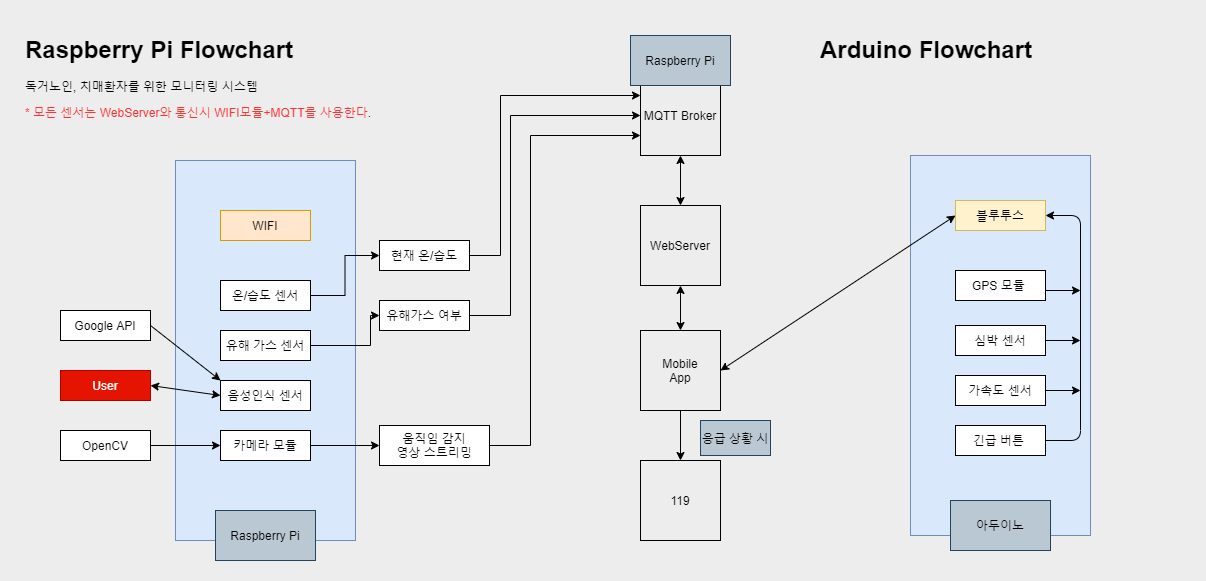

The diagram above was exported from draw.io. Its source (the exported page's mxGraphModel, read from the mxfile embedded in the PNG):
<mxGraphModel dx="1422" dy="762" grid="1" gridSize="10" guides="1" tooltips="1" connect="1" arrows="1" fold="1" page="1" pageScale="1" pageWidth="400" pageHeight="300" background="#EDEDED" math="0" shadow="0">
  <root>
    <mxCell id="0" />
    <mxCell id="1" parent="0" />
    <mxCell id="9gDE5F5-D1TeGCLQh4nk-13" value="" style="rounded=0;whiteSpace=wrap;html=1;fillColor=#dae8fc;strokeColor=#6c8ebf;" parent="1" vertex="1">
      <mxGeometry x="175" y="150" width="180" height="380" as="geometry" />
    </mxCell>
    <mxCell id="9gDE5F5-D1TeGCLQh4nk-10" value="User" style="rounded=0;whiteSpace=wrap;html=1;fillColor=#e51400;strokeColor=#B20000;fontColor=#ffffff;" parent="1" vertex="1">
      <mxGeometry x="60" y="360" width="90" height="30" as="geometry" />
    </mxCell>
    <mxCell id="9gDE5F5-D1TeGCLQh4nk-62" style="edgeStyle=orthogonalEdgeStyle;rounded=0;orthogonalLoop=1;jettySize=auto;html=1;exitX=1;exitY=0.5;exitDx=0;exitDy=0;entryX=0;entryY=0.5;entryDx=0;entryDy=0;" parent="1" source="9gDE5F5-D1TeGCLQh4nk-11" target="9gDE5F5-D1TeGCLQh4nk-17" edge="1">
      <mxGeometry relative="1" as="geometry" />
    </mxCell>
    <mxCell id="9gDE5F5-D1TeGCLQh4nk-11" value="OpenCV" style="rounded=0;whiteSpace=wrap;html=1;" parent="1" vertex="1">
      <mxGeometry x="60" y="420" width="90" height="30" as="geometry" />
    </mxCell>
    <mxCell id="9gDE5F5-D1TeGCLQh4nk-12" value="Google API" style="rounded=0;whiteSpace=wrap;html=1;" parent="1" vertex="1">
      <mxGeometry x="60" y="300" width="90" height="30" as="geometry" />
    </mxCell>
    <mxCell id="9gDE5F5-D1TeGCLQh4nk-35" style="edgeStyle=orthogonalEdgeStyle;rounded=0;orthogonalLoop=1;jettySize=auto;html=1;exitX=1;exitY=0.5;exitDx=0;exitDy=0;entryX=0;entryY=0.5;entryDx=0;entryDy=0;" parent="1" source="9gDE5F5-D1TeGCLQh4nk-14" target="9gDE5F5-D1TeGCLQh4nk-34" edge="1">
      <mxGeometry relative="1" as="geometry" />
    </mxCell>
    <mxCell id="9gDE5F5-D1TeGCLQh4nk-14" value="온/습도 센서" style="rounded=0;whiteSpace=wrap;html=1;" parent="1" vertex="1">
      <mxGeometry x="220" y="270" width="90" height="30" as="geometry" />
    </mxCell>
    <mxCell id="9gDE5F5-D1TeGCLQh4nk-39" style="edgeStyle=orthogonalEdgeStyle;rounded=0;orthogonalLoop=1;jettySize=auto;html=1;exitX=1;exitY=0.5;exitDx=0;exitDy=0;entryX=0;entryY=0.5;entryDx=0;entryDy=0;" parent="1" source="9gDE5F5-D1TeGCLQh4nk-15" target="9gDE5F5-D1TeGCLQh4nk-36" edge="1">
      <mxGeometry relative="1" as="geometry">
        <Array as="points">
          <mxPoint x="370" y="335" />
          <mxPoint x="370" y="305" />
        </Array>
      </mxGeometry>
    </mxCell>
    <mxCell id="9gDE5F5-D1TeGCLQh4nk-15" value="유해 가스 센서" style="rounded=0;whiteSpace=wrap;html=1;" parent="1" vertex="1">
      <mxGeometry x="220" y="320" width="90" height="30" as="geometry" />
    </mxCell>
    <mxCell id="9gDE5F5-D1TeGCLQh4nk-16" value="음성인식 센서" style="rounded=0;whiteSpace=wrap;html=1;" parent="1" vertex="1">
      <mxGeometry x="220" y="370" width="90" height="30" as="geometry" />
    </mxCell>
    <mxCell id="9gDE5F5-D1TeGCLQh4nk-47" style="edgeStyle=orthogonalEdgeStyle;rounded=0;orthogonalLoop=1;jettySize=auto;html=1;exitX=1;exitY=0.5;exitDx=0;exitDy=0;entryX=0;entryY=0.5;entryDx=0;entryDy=0;" parent="1" source="9gDE5F5-D1TeGCLQh4nk-17" target="9gDE5F5-D1TeGCLQh4nk-46" edge="1">
      <mxGeometry relative="1" as="geometry" />
    </mxCell>
    <mxCell id="9gDE5F5-D1TeGCLQh4nk-17" value="카메라 모듈" style="rounded=0;whiteSpace=wrap;html=1;" parent="1" vertex="1">
      <mxGeometry x="220" y="420" width="90" height="30" as="geometry" />
    </mxCell>
    <mxCell id="9gDE5F5-D1TeGCLQh4nk-18" value="WebServer" style="whiteSpace=wrap;html=1;aspect=fixed;fillColor=none;" parent="1" vertex="1">
      <mxGeometry x="640" y="195" width="80" height="80" as="geometry" />
    </mxCell>
    <mxCell id="9gDE5F5-D1TeGCLQh4nk-22" value="" style="endArrow=classic;startArrow=classic;html=1;exitX=1;exitY=0.5;exitDx=0;exitDy=0;entryX=0;entryY=0.5;entryDx=0;entryDy=0;" parent="1" source="9gDE5F5-D1TeGCLQh4nk-10" target="9gDE5F5-D1TeGCLQh4nk-16" edge="1">
      <mxGeometry width="50" height="50" relative="1" as="geometry">
        <mxPoint x="400" y="410" as="sourcePoint" />
        <mxPoint x="450" y="360" as="targetPoint" />
      </mxGeometry>
    </mxCell>
    <mxCell id="9gDE5F5-D1TeGCLQh4nk-29" value="Mobile&lt;br&gt;App" style="whiteSpace=wrap;html=1;aspect=fixed;fillColor=none;" parent="1" vertex="1">
      <mxGeometry x="640" y="320" width="80" height="80" as="geometry" />
    </mxCell>
    <mxCell id="9gDE5F5-D1TeGCLQh4nk-57" style="edgeStyle=orthogonalEdgeStyle;rounded=0;orthogonalLoop=1;jettySize=auto;html=1;exitX=1;exitY=0.5;exitDx=0;exitDy=0;entryX=0;entryY=0.25;entryDx=0;entryDy=0;" parent="1" source="9gDE5F5-D1TeGCLQh4nk-34" target="ShavYBEDRgYpzl5Gd_Ko-3" edge="1">
      <mxGeometry relative="1" as="geometry">
        <mxPoint x="510" y="190" as="targetPoint" />
        <Array as="points">
          <mxPoint x="500" y="245" />
          <mxPoint x="500" y="85" />
        </Array>
      </mxGeometry>
    </mxCell>
    <mxCell id="9gDE5F5-D1TeGCLQh4nk-34" value="현재 온/습도" style="rounded=0;whiteSpace=wrap;html=1;" parent="1" vertex="1">
      <mxGeometry x="379" y="230" width="90" height="30" as="geometry" />
    </mxCell>
    <mxCell id="9gDE5F5-D1TeGCLQh4nk-55" style="edgeStyle=orthogonalEdgeStyle;rounded=0;orthogonalLoop=1;jettySize=auto;html=1;exitX=1;exitY=0.5;exitDx=0;exitDy=0;entryX=0;entryY=0.5;entryDx=0;entryDy=0;" parent="1" source="9gDE5F5-D1TeGCLQh4nk-36" target="ShavYBEDRgYpzl5Gd_Ko-3" edge="1">
      <mxGeometry relative="1" as="geometry">
        <mxPoint x="520" y="130" as="targetPoint" />
        <Array as="points">
          <mxPoint x="510" y="305" />
          <mxPoint x="510" y="105" />
        </Array>
      </mxGeometry>
    </mxCell>
    <mxCell id="9gDE5F5-D1TeGCLQh4nk-36" value="유해가스 여부" style="rounded=0;whiteSpace=wrap;html=1;" parent="1" vertex="1">
      <mxGeometry x="379" y="290" width="90" height="30" as="geometry" />
    </mxCell>
    <mxCell id="9gDE5F5-D1TeGCLQh4nk-41" value="119" style="whiteSpace=wrap;html=1;aspect=fixed;fillColor=none;" parent="1" vertex="1">
      <mxGeometry x="640" y="450" width="80" height="80" as="geometry" />
    </mxCell>
    <mxCell id="9gDE5F5-D1TeGCLQh4nk-63" style="edgeStyle=orthogonalEdgeStyle;rounded=0;orthogonalLoop=1;jettySize=auto;html=1;exitX=1;exitY=0.5;exitDx=0;exitDy=0;entryX=0;entryY=0.75;entryDx=0;entryDy=0;" parent="1" source="9gDE5F5-D1TeGCLQh4nk-46" target="ShavYBEDRgYpzl5Gd_Ko-3" edge="1">
      <mxGeometry relative="1" as="geometry">
        <Array as="points">
          <mxPoint x="530" y="435" />
          <mxPoint x="530" y="125" />
        </Array>
      </mxGeometry>
    </mxCell>
    <mxCell id="9gDE5F5-D1TeGCLQh4nk-46" value="움직임 감지&lt;br&gt;영상 스트리밍" style="rounded=0;whiteSpace=wrap;html=1;" parent="1" vertex="1">
      <mxGeometry x="379" y="415" width="110" height="40" as="geometry" />
    </mxCell>
    <mxCell id="9gDE5F5-D1TeGCLQh4nk-48" value="&lt;h1&gt;Raspberry Pi Flowchart&lt;/h1&gt;&lt;p&gt;독거노인, 치매환자를 위한 모니터링 시스템&lt;/p&gt;&lt;p&gt;&lt;font color=&quot;#ff3333&quot;&gt;* 모든 센서는 WebServer와 통신시 WIFI모듈+MQTT를 사용한다&lt;/font&gt;.&lt;/p&gt;" style="text;html=1;strokeColor=none;fillColor=none;spacing=5;spacingTop=-20;whiteSpace=wrap;overflow=hidden;rounded=0;" parent="1" vertex="1">
      <mxGeometry x="20" y="20" width="370" height="120" as="geometry" />
    </mxCell>
    <mxCell id="9gDE5F5-D1TeGCLQh4nk-50" value="WIFI" style="rounded=0;whiteSpace=wrap;html=1;fillColor=#ffe6cc;strokeColor=#d79b00;" parent="1" vertex="1">
      <mxGeometry x="220" y="200" width="90" height="30" as="geometry" />
    </mxCell>
    <mxCell id="fpLQXwZbgRCMSwP4qM9a-4" value="" style="endArrow=classic;html=1;exitX=1;exitY=0.5;exitDx=0;exitDy=0;entryX=0;entryY=0;entryDx=0;entryDy=0;" parent="1" source="9gDE5F5-D1TeGCLQh4nk-12" target="9gDE5F5-D1TeGCLQh4nk-16" edge="1">
      <mxGeometry width="50" height="50" relative="1" as="geometry">
        <mxPoint x="360" y="320" as="sourcePoint" />
        <mxPoint x="410" y="270" as="targetPoint" />
      </mxGeometry>
    </mxCell>
    <mxCell id="fpLQXwZbgRCMSwP4qM9a-14" value="Raspberry Pi" style="text;html=1;strokeColor=#23445d;fillColor=#bac8d3;align=center;verticalAlign=middle;whiteSpace=wrap;rounded=0;" parent="1" vertex="1">
      <mxGeometry x="215" y="500" width="100" height="50" as="geometry" />
    </mxCell>
    <mxCell id="ShavYBEDRgYpzl5Gd_Ko-1" value="" style="rounded=0;whiteSpace=wrap;html=1;fillColor=#dae8fc;strokeColor=#6c8ebf;" vertex="1" parent="1">
      <mxGeometry x="910" y="145" width="180" height="380" as="geometry" />
    </mxCell>
    <mxCell id="ShavYBEDRgYpzl5Gd_Ko-2" value="아두이노" style="text;html=1;strokeColor=#23445d;fillColor=#bac8d3;align=center;verticalAlign=middle;whiteSpace=wrap;rounded=0;" vertex="1" parent="1">
      <mxGeometry x="950" y="490" width="100" height="50" as="geometry" />
    </mxCell>
    <mxCell id="ShavYBEDRgYpzl5Gd_Ko-3" value="MQTT Broker" style="whiteSpace=wrap;html=1;aspect=fixed;fillColor=none;" vertex="1" parent="1">
      <mxGeometry x="640" y="65" width="80" height="80" as="geometry" />
    </mxCell>
    <mxCell id="ShavYBEDRgYpzl5Gd_Ko-7" value="Raspberry Pi" style="text;html=1;strokeColor=#23445d;fillColor=#bac8d3;align=center;verticalAlign=middle;whiteSpace=wrap;rounded=0;" vertex="1" parent="1">
      <mxGeometry x="630" y="25" width="100" height="50" as="geometry" />
    </mxCell>
    <mxCell id="ShavYBEDRgYpzl5Gd_Ko-8" value="" style="endArrow=classic;startArrow=classic;html=1;exitX=0.5;exitY=0;exitDx=0;exitDy=0;entryX=0.5;entryY=1;entryDx=0;entryDy=0;" edge="1" parent="1" source="9gDE5F5-D1TeGCLQh4nk-18" target="ShavYBEDRgYpzl5Gd_Ko-3">
      <mxGeometry width="50" height="50" relative="1" as="geometry">
        <mxPoint x="640" y="195" as="sourcePoint" />
        <mxPoint x="690" y="145" as="targetPoint" />
      </mxGeometry>
    </mxCell>
    <mxCell id="ShavYBEDRgYpzl5Gd_Ko-9" value="" style="endArrow=classic;startArrow=classic;html=1;entryX=0.5;entryY=1;entryDx=0;entryDy=0;exitX=0.5;exitY=0;exitDx=0;exitDy=0;" edge="1" parent="1" source="9gDE5F5-D1TeGCLQh4nk-29" target="9gDE5F5-D1TeGCLQh4nk-18">
      <mxGeometry width="50" height="50" relative="1" as="geometry">
        <mxPoint x="590" y="320" as="sourcePoint" />
        <mxPoint x="640" y="270" as="targetPoint" />
      </mxGeometry>
    </mxCell>
    <mxCell id="ShavYBEDRgYpzl5Gd_Ko-10" value="" style="endArrow=classic;html=1;entryX=0.5;entryY=0;entryDx=0;entryDy=0;exitX=0.5;exitY=1;exitDx=0;exitDy=0;" edge="1" parent="1" source="9gDE5F5-D1TeGCLQh4nk-29" target="9gDE5F5-D1TeGCLQh4nk-41">
      <mxGeometry width="50" height="50" relative="1" as="geometry">
        <mxPoint x="590" y="320" as="sourcePoint" />
        <mxPoint x="640" y="270" as="targetPoint" />
      </mxGeometry>
    </mxCell>
    <mxCell id="ShavYBEDRgYpzl5Gd_Ko-11" value="응급 상황 시" style="text;html=1;strokeColor=#23445d;fillColor=#bac8d3;align=center;verticalAlign=middle;whiteSpace=wrap;rounded=0;" vertex="1" parent="1">
      <mxGeometry x="700" y="410" width="70" height="35" as="geometry" />
    </mxCell>
    <mxCell id="9gDE5F5-D1TeGCLQh4nk-58" value="블루투스" style="rounded=0;whiteSpace=wrap;html=1;fillColor=#fff2cc;strokeColor=#d6b656;" parent="1" vertex="1">
      <mxGeometry x="955" y="190" width="90" height="30" as="geometry" />
    </mxCell>
    <mxCell id="ShavYBEDRgYpzl5Gd_Ko-12" value="" style="endArrow=classic;startArrow=classic;html=1;exitX=1;exitY=0.5;exitDx=0;exitDy=0;entryX=0;entryY=0.5;entryDx=0;entryDy=0;" edge="1" parent="1" source="9gDE5F5-D1TeGCLQh4nk-29" target="9gDE5F5-D1TeGCLQh4nk-58">
      <mxGeometry width="50" height="50" relative="1" as="geometry">
        <mxPoint x="905" y="250" as="sourcePoint" />
        <mxPoint x="955" y="200" as="targetPoint" />
      </mxGeometry>
    </mxCell>
    <mxCell id="ShavYBEDRgYpzl5Gd_Ko-13" value="&lt;h1&gt;Arduino Flowchart&lt;/h1&gt;&lt;p&gt;&lt;br&gt;&lt;/p&gt;" style="text;html=1;strokeColor=none;fillColor=none;spacing=5;spacingTop=-20;whiteSpace=wrap;overflow=hidden;rounded=0;" vertex="1" parent="1">
      <mxGeometry x="815" y="20" width="370" height="120" as="geometry" />
    </mxCell>
    <mxCell id="ShavYBEDRgYpzl5Gd_Ko-14" value="GPS 모듈&amp;nbsp;" style="rounded=0;whiteSpace=wrap;html=1;" vertex="1" parent="1">
      <mxGeometry x="955" y="260" width="90" height="30" as="geometry" />
    </mxCell>
    <mxCell id="ShavYBEDRgYpzl5Gd_Ko-15" value="심박 센서" style="rounded=0;whiteSpace=wrap;html=1;" vertex="1" parent="1">
      <mxGeometry x="955" y="315" width="90" height="30" as="geometry" />
    </mxCell>
    <mxCell id="ShavYBEDRgYpzl5Gd_Ko-16" value="가속도 센서" style="rounded=0;whiteSpace=wrap;html=1;" vertex="1" parent="1">
      <mxGeometry x="955" y="365" width="90" height="30" as="geometry" />
    </mxCell>
    <mxCell id="ShavYBEDRgYpzl5Gd_Ko-17" value="긴급 버튼&amp;nbsp;" style="rounded=0;whiteSpace=wrap;html=1;" vertex="1" parent="1">
      <mxGeometry x="955" y="415" width="90" height="30" as="geometry" />
    </mxCell>
    <mxCell id="ShavYBEDRgYpzl5Gd_Ko-20" value="" style="endArrow=classic;html=1;" edge="1" parent="1">
      <mxGeometry width="50" height="50" relative="1" as="geometry">
        <mxPoint x="1045" y="380" as="sourcePoint" />
        <mxPoint x="1080" y="380" as="targetPoint" />
      </mxGeometry>
    </mxCell>
    <mxCell id="ShavYBEDRgYpzl5Gd_Ko-21" value="" style="endArrow=classic;html=1;" edge="1" parent="1">
      <mxGeometry width="50" height="50" relative="1" as="geometry">
        <mxPoint x="1045" y="330" as="sourcePoint" />
        <mxPoint x="1080" y="330" as="targetPoint" />
      </mxGeometry>
    </mxCell>
    <mxCell id="ShavYBEDRgYpzl5Gd_Ko-23" value="" style="endArrow=classic;html=1;" edge="1" parent="1">
      <mxGeometry width="50" height="50" relative="1" as="geometry">
        <mxPoint x="1045" y="280" as="sourcePoint" />
        <mxPoint x="1080" y="280" as="targetPoint" />
      </mxGeometry>
    </mxCell>
    <mxCell id="ShavYBEDRgYpzl5Gd_Ko-24" value="" style="endArrow=classic;html=1;entryX=1;entryY=0.5;entryDx=0;entryDy=0;" edge="1" parent="1" target="9gDE5F5-D1TeGCLQh4nk-58">
      <mxGeometry width="50" height="50" relative="1" as="geometry">
        <mxPoint x="1045" y="430" as="sourcePoint" />
        <mxPoint x="1095" y="380" as="targetPoint" />
        <Array as="points">
          <mxPoint x="1080" y="430" />
          <mxPoint x="1080" y="205" />
        </Array>
      </mxGeometry>
    </mxCell>
  </root>
</mxGraphModel>